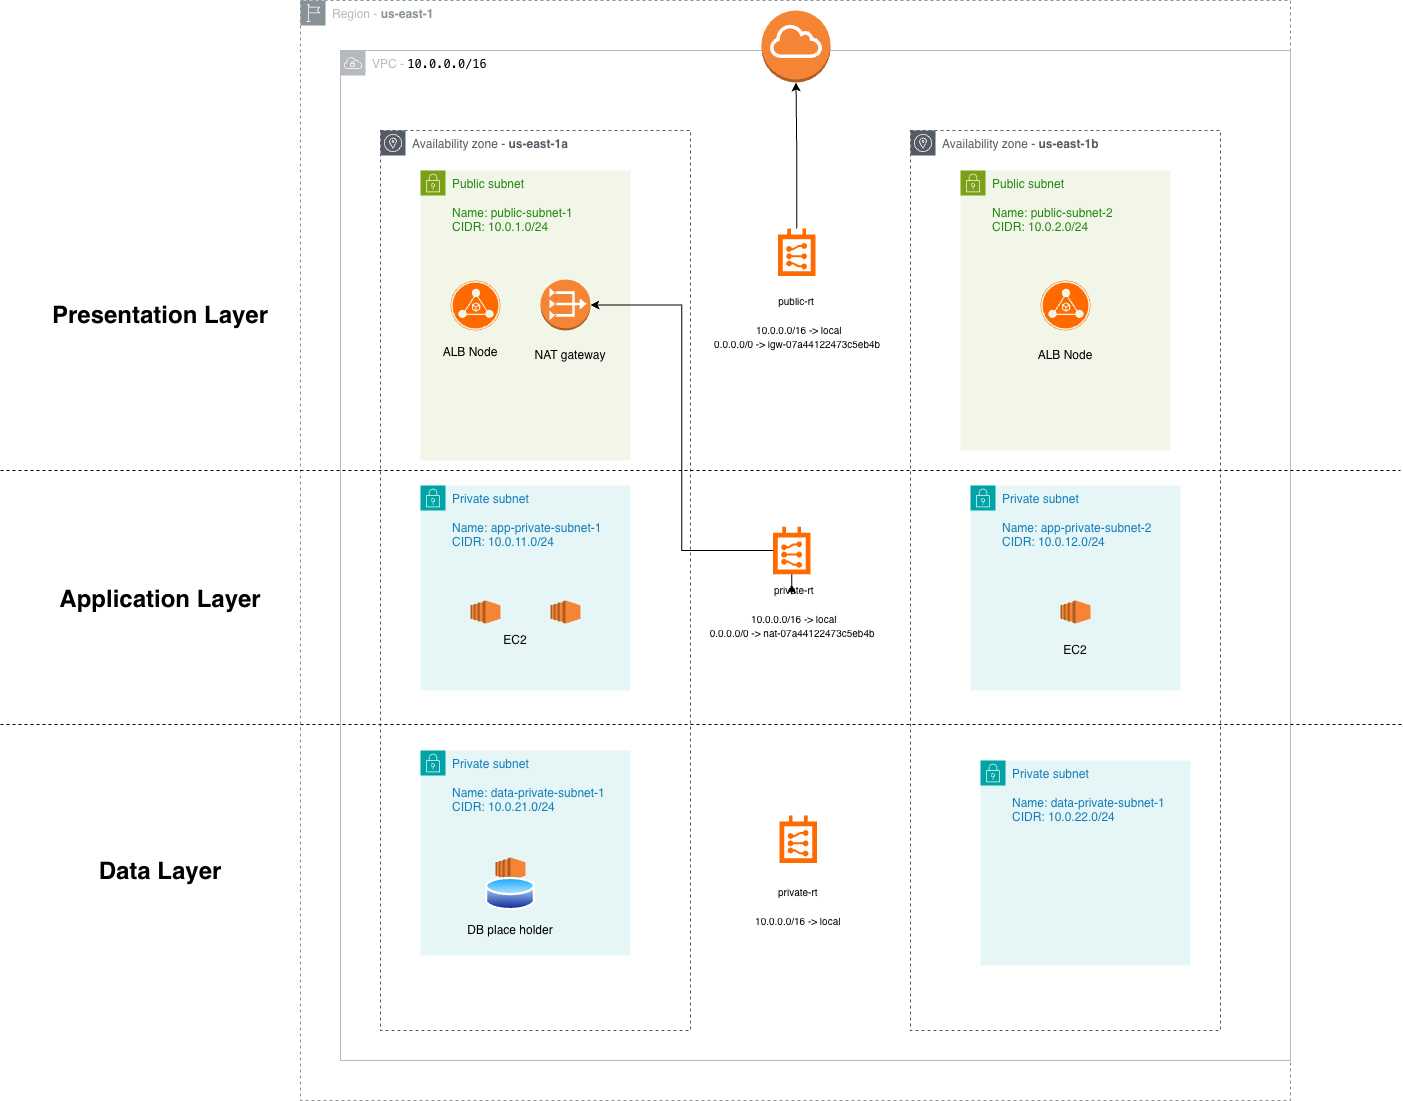

The diagram above was exported from draw.io. Its source (the exported page's mxGraphModel, read from the mxfile embedded in the PNG):
<mxGraphModel dx="2847" dy="1300" grid="1" gridSize="10" guides="1" tooltips="1" connect="1" arrows="1" fold="1" page="1" pageScale="1" pageWidth="827" pageHeight="1169" background="#ffffff" math="0" shadow="0">
  <root>
    <mxCell id="0" />
    <mxCell id="1" parent="0" />
    <mxCell id="gYAbIMlzHnwB28rj23zQ-1" parent="1" style="sketch=0;outlineConnect=0;gradientColor=none;html=1;whiteSpace=wrap;fontSize=12;fontStyle=0;shape=mxgraph.aws4.group;grIcon=mxgraph.aws4.group_region;strokeColor=#879196;fillColor=none;verticalAlign=top;align=left;spacingLeft=30;fontColor=#879196;dashed=1;movable=1;resizable=1;rotatable=1;deletable=1;editable=1;locked=0;connectable=1;" value="&lt;span style=&quot;color: rgb(182, 186, 191);&quot;&gt;Region -&amp;nbsp;&lt;/span&gt;&lt;b&gt;us-east-1&lt;/b&gt;" vertex="1">
      <mxGeometry height="1100" width="990" x="-220" y="30" as="geometry" />
    </mxCell>
    <mxCell id="gYAbIMlzHnwB28rj23zQ-2" parent="1" style="sketch=0;outlineConnect=0;gradientColor=none;html=1;whiteSpace=wrap;fontSize=12;fontStyle=0;shape=mxgraph.aws4.group;grIcon=mxgraph.aws4.group_vpc;strokeColor=#B6BABF;fillColor=none;verticalAlign=top;align=left;spacingLeft=30;fontColor=#B6BABF;dashed=0;movable=1;resizable=1;rotatable=1;deletable=1;editable=1;locked=0;connectable=1;" value="VPC -&amp;nbsp;&lt;span style=&quot;background-color: rgb(255, 255, 255); color: rgb(0, 0, 0); font-family: Menlo, Monaco, &amp;quot;Courier New&amp;quot;, monospace; white-space: pre;&quot;&gt;10.0.0.0/16&lt;/span&gt;" vertex="1">
      <mxGeometry height="1010" width="950" x="-180" y="80" as="geometry" />
    </mxCell>
    <mxCell id="gYAbIMlzHnwB28rj23zQ-9" parent="1" style="sketch=0;outlineConnect=0;gradientColor=none;html=1;whiteSpace=wrap;fontSize=12;fontStyle=0;shape=mxgraph.aws4.group;grIcon=mxgraph.aws4.group_availability_zone;strokeColor=#545B64;fillColor=none;verticalAlign=top;align=left;spacingLeft=30;fontColor=#545B64;dashed=1;" value="Availability zone -&amp;nbsp;&lt;b&gt;us-east-1a&lt;/b&gt;" vertex="1">
      <mxGeometry height="900" width="310" x="-140" y="160" as="geometry" />
    </mxCell>
    <mxCell id="gYAbIMlzHnwB28rj23zQ-10" parent="1" style="sketch=0;outlineConnect=0;gradientColor=none;html=1;whiteSpace=wrap;fontSize=12;fontStyle=0;shape=mxgraph.aws4.group;grIcon=mxgraph.aws4.group_availability_zone;strokeColor=#545B64;fillColor=none;verticalAlign=top;align=left;spacingLeft=30;fontColor=#545B64;dashed=1;" value="Availability zone -&amp;nbsp;&lt;b&gt;us-east-1b&lt;/b&gt;" vertex="1">
      <mxGeometry height="900" width="310" x="390" y="160" as="geometry" />
    </mxCell>
    <mxCell id="gYAbIMlzHnwB28rj23zQ-5" parent="1" style="points=[[0,0],[0.25,0],[0.5,0],[0.75,0],[1,0],[1,0.25],[1,0.5],[1,0.75],[1,1],[0.75,1],[0.5,1],[0.25,1],[0,1],[0,0.75],[0,0.5],[0,0.25]];outlineConnect=0;gradientColor=none;html=1;whiteSpace=wrap;fontSize=12;fontStyle=0;container=1;pointerEvents=0;collapsible=0;recursiveResize=0;shape=mxgraph.aws4.group;grIcon=mxgraph.aws4.group_security_group;grStroke=0;strokeColor=#7AA116;fillColor=#F2F6E8;verticalAlign=top;align=left;spacingLeft=30;fontColor=#248814;dashed=0;" value="Public subnet&lt;div&gt;&lt;div&gt;&lt;br&gt;&lt;/div&gt;&lt;div&gt;Name: public-subnet-1&lt;/div&gt;&lt;div&gt;CIDR: 10.0.1.0/24&lt;/div&gt;&lt;/div&gt;" vertex="1">
      <mxGeometry height="290" width="210" x="-100" y="200" as="geometry" />
    </mxCell>
    <mxCell id="gYAbIMlzHnwB28rj23zQ-60" parent="gYAbIMlzHnwB28rj23zQ-5" style="outlineConnect=0;dashed=0;verticalLabelPosition=bottom;verticalAlign=top;align=center;html=1;shape=mxgraph.aws3.vpc_nat_gateway;fillColor=#F58534;gradientColor=none;" value="" vertex="1">
      <mxGeometry height="51" width="50" x="120" y="109" as="geometry" />
    </mxCell>
    <mxCell id="gYAbIMlzHnwB28rj23zQ-8" parent="1" style="points=[[0,0],[0.25,0],[0.5,0],[0.75,0],[1,0],[1,0.25],[1,0.5],[1,0.75],[1,1],[0.75,1],[0.5,1],[0.25,1],[0,1],[0,0.75],[0,0.5],[0,0.25]];outlineConnect=0;gradientColor=none;html=1;whiteSpace=wrap;fontSize=12;fontStyle=0;container=1;pointerEvents=0;collapsible=0;recursiveResize=0;shape=mxgraph.aws4.group;grIcon=mxgraph.aws4.group_security_group;grStroke=0;strokeColor=#00A4A6;fillColor=#E6F6F7;verticalAlign=top;align=left;spacingLeft=30;fontColor=#147EBA;dashed=0;" value="Private subnet&lt;div&gt;&lt;br&gt;&lt;/div&gt;&lt;div&gt;&lt;div&gt;Name: app-private-subnet-1&lt;/div&gt;&lt;div&gt;CIDR: 10.0.11.0/24&lt;/div&gt;&lt;/div&gt;" vertex="1">
      <mxGeometry height="205" width="210" x="-100" y="515" as="geometry" />
    </mxCell>
    <mxCell id="gYAbIMlzHnwB28rj23zQ-45" parent="gYAbIMlzHnwB28rj23zQ-8" style="outlineConnect=0;dashed=0;verticalLabelPosition=bottom;verticalAlign=top;align=center;html=1;shape=mxgraph.aws3.ec2;fillColor=#F58534;gradientColor=none;" value="" vertex="1">
      <mxGeometry height="23" width="30" x="50" y="115" as="geometry" />
    </mxCell>
    <mxCell id="gYAbIMlzHnwB28rj23zQ-11" parent="1" style="points=[];aspect=fixed;html=1;align=center;shadow=0;dashed=0;fillColor=#FF6A00;strokeColor=none;shape=mxgraph.alibaba_cloud.route_table;" value="" vertex="1">
      <mxGeometry height="47.400000000000006" width="37.5" x="257.5" y="258" as="geometry" />
    </mxCell>
    <mxCell id="gYAbIMlzHnwB28rj23zQ-61" edge="1" parent="1" source="gYAbIMlzHnwB28rj23zQ-13" style="edgeStyle=orthogonalEdgeStyle;rounded=0;orthogonalLoop=1;jettySize=auto;html=1;" target="gYAbIMlzHnwB28rj23zQ-21" value="">
      <mxGeometry relative="1" as="geometry" />
    </mxCell>
    <mxCell id="gYAbIMlzHnwB28rj23zQ-13" parent="1" style="points=[];aspect=fixed;html=1;align=center;shadow=0;dashed=0;fillColor=#FF6A00;strokeColor=none;shape=mxgraph.alibaba_cloud.route_table;" value="" vertex="1">
      <mxGeometry height="47.400000000000006" width="37.5" x="252.5" y="556.3" as="geometry" />
    </mxCell>
    <mxCell id="gYAbIMlzHnwB28rj23zQ-15" parent="1" style="points=[[0,0],[0.25,0],[0.5,0],[0.75,0],[1,0],[1,0.25],[1,0.5],[1,0.75],[1,1],[0.75,1],[0.5,1],[0.25,1],[0,1],[0,0.75],[0,0.5],[0,0.25]];outlineConnect=0;gradientColor=none;html=1;whiteSpace=wrap;fontSize=12;fontStyle=0;container=1;pointerEvents=0;collapsible=0;recursiveResize=0;shape=mxgraph.aws4.group;grIcon=mxgraph.aws4.group_security_group;grStroke=0;strokeColor=#7AA116;fillColor=#F2F6E8;verticalAlign=top;align=left;spacingLeft=30;fontColor=#248814;dashed=0;" value="Public subnet&lt;div&gt;&lt;br&gt;&lt;/div&gt;&lt;div&gt;&lt;div&gt;Name: public-subnet-2&lt;/div&gt;&lt;div&gt;CIDR: 10.0.2.0/24&lt;/div&gt;&lt;/div&gt;" vertex="1">
      <mxGeometry height="280" width="210" x="440" y="200" as="geometry" />
    </mxCell>
    <mxCell id="gYAbIMlzHnwB28rj23zQ-42" parent="gYAbIMlzHnwB28rj23zQ-15" style="text;html=1;whiteSpace=wrap;strokeColor=none;fillColor=none;align=center;verticalAlign=middle;rounded=0;" value="ALB Node" vertex="1">
      <mxGeometry height="30" width="130" x="40" y="170" as="geometry" />
    </mxCell>
    <mxCell id="gYAbIMlzHnwB28rj23zQ-18" parent="1" style="points=[[0,0],[0.25,0],[0.5,0],[0.75,0],[1,0],[1,0.25],[1,0.5],[1,0.75],[1,1],[0.75,1],[0.5,1],[0.25,1],[0,1],[0,0.75],[0,0.5],[0,0.25]];outlineConnect=0;gradientColor=none;html=1;whiteSpace=wrap;fontSize=12;fontStyle=0;container=1;pointerEvents=0;collapsible=0;recursiveResize=0;shape=mxgraph.aws4.group;grIcon=mxgraph.aws4.group_security_group;grStroke=0;strokeColor=#00A4A6;fillColor=#E6F6F7;verticalAlign=top;align=left;spacingLeft=30;fontColor=#147EBA;dashed=0;" value="Private subnet&lt;div&gt;&lt;br&gt;&lt;/div&gt;&lt;div&gt;&lt;div&gt;Name: app-private-subnet-2&lt;/div&gt;&lt;div&gt;CIDR: 10.0.12.0/24&lt;/div&gt;&lt;/div&gt;" vertex="1">
      <mxGeometry height="205" width="210" x="450" y="515" as="geometry" />
    </mxCell>
    <mxCell id="gYAbIMlzHnwB28rj23zQ-52" parent="gYAbIMlzHnwB28rj23zQ-18" style="outlineConnect=0;dashed=0;verticalLabelPosition=bottom;verticalAlign=top;align=center;html=1;shape=mxgraph.aws3.ec2;fillColor=#F58534;gradientColor=none;" value="" vertex="1">
      <mxGeometry height="23" width="30" x="90" y="115" as="geometry" />
    </mxCell>
    <mxCell id="gYAbIMlzHnwB28rj23zQ-20" parent="1" style="text;html=1;whiteSpace=wrap;strokeColor=none;fillColor=none;align=center;verticalAlign=middle;rounded=0;" value="&lt;div&gt;&lt;span style=&quot;font-size: 10px;&quot;&gt;public-rt&lt;/span&gt;&lt;/div&gt;&lt;div&gt;&lt;span style=&quot;font-size: 10px;&quot;&gt;&lt;br&gt;&lt;/span&gt;&lt;/div&gt;&lt;div&gt;&lt;font style=&quot;font-size: 10px;&quot;&gt;&amp;nbsp; 10.0.0.0/16 -&amp;gt; local&lt;/font&gt;&lt;/div&gt;&lt;div&gt;&lt;span style=&quot;background-color: transparent;&quot;&gt;&lt;font style=&quot;font-size: 10px;&quot;&gt;&amp;nbsp; 0.0.0.0/0 -&amp;gt; igw-07a44122473c5eb4b&lt;/font&gt;&lt;/span&gt;&amp;nbsp;&lt;/div&gt;" vertex="1">
      <mxGeometry height="87.4" width="190" x="181.25" y="308" as="geometry" />
    </mxCell>
    <mxCell id="gYAbIMlzHnwB28rj23zQ-21" parent="1" style="text;html=1;whiteSpace=wrap;strokeColor=none;fillColor=none;align=center;verticalAlign=middle;rounded=0;" value="&lt;br&gt;&lt;div&gt;&lt;span style=&quot;font-size: 10px;&quot;&gt;&amp;nbsp; private-rt&lt;/span&gt;&lt;/div&gt;&lt;div&gt;&lt;span style=&quot;font-size: 10px;&quot;&gt;&lt;br&gt;&lt;/span&gt;&lt;/div&gt;&lt;div&gt;&lt;font style=&quot;font-size: 10px;&quot;&gt;&amp;nbsp; 10.0.0.0/16 -&amp;gt; local&lt;/font&gt;&lt;/div&gt;&lt;div&gt;&lt;font style=&quot;font-size: 10px;&quot;&gt;&lt;span style=&quot;font-size: 12px; background-color: transparent;&quot;&gt;&lt;font style=&quot;font-size: 10px;&quot;&gt;&amp;nbsp; 0.0.0.0/0 -&amp;gt; nat-07a44122473c5eb4b&lt;/font&gt;&lt;/span&gt;&lt;span style=&quot;font-size: 12px;&quot;&gt;&amp;nbsp;&lt;/span&gt;&lt;/font&gt;&lt;/div&gt;&lt;div&gt;&lt;br&gt;&lt;/div&gt;" vertex="1">
      <mxGeometry height="53.7" width="190" x="176.25" y="613.8" as="geometry" />
    </mxCell>
    <mxCell id="gYAbIMlzHnwB28rj23zQ-37" parent="1" style="points=[];aspect=fixed;html=1;align=center;shadow=0;dashed=0;fillColor=#FF6A00;strokeColor=none;shape=mxgraph.alibaba_cloud.alb_application_load_balancer_02;" value="" vertex="1">
      <mxGeometry height="50" width="50" x="-70" y="310" as="geometry" />
    </mxCell>
    <mxCell id="gYAbIMlzHnwB28rj23zQ-39" parent="1" style="text;html=1;whiteSpace=wrap;strokeColor=none;fillColor=none;align=center;verticalAlign=middle;rounded=0;" value="ALB Node" vertex="1">
      <mxGeometry height="30" width="120" x="-110" y="367.4" as="geometry" />
    </mxCell>
    <mxCell id="gYAbIMlzHnwB28rj23zQ-41" parent="1" style="points=[];aspect=fixed;html=1;align=center;shadow=0;dashed=0;fillColor=#FF6A00;strokeColor=none;shape=mxgraph.alibaba_cloud.alb_application_load_balancer_02;" value="" vertex="1">
      <mxGeometry height="50" width="50" x="520" y="310" as="geometry" />
    </mxCell>
    <mxCell id="gYAbIMlzHnwB28rj23zQ-46" parent="1" style="outlineConnect=0;dashed=0;verticalLabelPosition=bottom;verticalAlign=top;align=center;html=1;shape=mxgraph.aws3.ec2;fillColor=#F58534;gradientColor=none;" value="" vertex="1">
      <mxGeometry height="23" width="30" x="30" y="630" as="geometry" />
    </mxCell>
    <mxCell id="gYAbIMlzHnwB28rj23zQ-48" parent="1" style="text;html=1;whiteSpace=wrap;strokeColor=none;fillColor=none;align=center;verticalAlign=middle;rounded=0;" value="EC2" vertex="1">
      <mxGeometry height="20" width="120" x="-65" y="660" as="geometry" />
    </mxCell>
    <mxCell id="gYAbIMlzHnwB28rj23zQ-53" parent="1" style="text;html=1;whiteSpace=wrap;strokeColor=none;fillColor=none;align=center;verticalAlign=middle;rounded=0;" value="EC2" vertex="1">
      <mxGeometry height="20" width="120" x="495" y="670" as="geometry" />
    </mxCell>
    <mxCell id="gYAbIMlzHnwB28rj23zQ-54" parent="1" style="points=[[0,0],[0.25,0],[0.5,0],[0.75,0],[1,0],[1,0.25],[1,0.5],[1,0.75],[1,1],[0.75,1],[0.5,1],[0.25,1],[0,1],[0,0.75],[0,0.5],[0,0.25]];outlineConnect=0;gradientColor=none;html=1;whiteSpace=wrap;fontSize=12;fontStyle=0;container=1;pointerEvents=0;collapsible=0;recursiveResize=0;shape=mxgraph.aws4.group;grIcon=mxgraph.aws4.group_security_group;grStroke=0;strokeColor=#00A4A6;fillColor=#E6F6F7;verticalAlign=top;align=left;spacingLeft=30;fontColor=#147EBA;dashed=0;" value="Private subnet&lt;div&gt;&lt;br&gt;&lt;/div&gt;&lt;div&gt;&lt;div&gt;Name: data-private-subnet-1&lt;/div&gt;&lt;div&gt;CIDR: 10.0.21.0/24&lt;/div&gt;&lt;/div&gt;" vertex="1">
      <mxGeometry height="205" width="210" x="-100" y="780" as="geometry" />
    </mxCell>
    <mxCell id="gYAbIMlzHnwB28rj23zQ-55" parent="gYAbIMlzHnwB28rj23zQ-54" style="outlineConnect=0;dashed=0;verticalLabelPosition=bottom;verticalAlign=top;align=center;html=1;shape=mxgraph.aws3.ec2;fillColor=#F58534;gradientColor=none;" value="" vertex="1">
      <mxGeometry height="23" width="30" x="75" y="107" as="geometry" />
    </mxCell>
    <mxCell id="gYAbIMlzHnwB28rj23zQ-58" parent="gYAbIMlzHnwB28rj23zQ-54" style="image;aspect=fixed;perimeter=ellipsePerimeter;html=1;align=center;shadow=0;dashed=0;spacingTop=3;image=img/lib/active_directory/database.svg;" value="" vertex="1">
      <mxGeometry height="37" width="50" x="65" y="125" as="geometry" />
    </mxCell>
    <mxCell id="gYAbIMlzHnwB28rj23zQ-56" parent="1" style="points=[[0,0],[0.25,0],[0.5,0],[0.75,0],[1,0],[1,0.25],[1,0.5],[1,0.75],[1,1],[0.75,1],[0.5,1],[0.25,1],[0,1],[0,0.75],[0,0.5],[0,0.25]];outlineConnect=0;gradientColor=none;html=1;whiteSpace=wrap;fontSize=12;fontStyle=0;container=1;pointerEvents=0;collapsible=0;recursiveResize=0;shape=mxgraph.aws4.group;grIcon=mxgraph.aws4.group_security_group;grStroke=0;strokeColor=#00A4A6;fillColor=#E6F6F7;verticalAlign=top;align=left;spacingLeft=30;fontColor=#147EBA;dashed=0;" value="Private subnet&lt;div&gt;&lt;br&gt;&lt;/div&gt;&lt;div&gt;&lt;div&gt;Name: data-private-subnet-1&lt;/div&gt;&lt;div&gt;CIDR: 10.0.22.0/24&lt;/div&gt;&lt;/div&gt;" vertex="1">
      <mxGeometry height="205" width="210" x="460" y="790" as="geometry" />
    </mxCell>
    <mxCell id="gYAbIMlzHnwB28rj23zQ-59" parent="1" style="text;html=1;whiteSpace=wrap;strokeColor=none;fillColor=none;align=center;verticalAlign=middle;rounded=0;" value="DB place holder" vertex="1">
      <mxGeometry height="20" width="120" x="-70" y="950" as="geometry" />
    </mxCell>
    <mxCell id="gYAbIMlzHnwB28rj23zQ-62" edge="1" parent="1" source="gYAbIMlzHnwB28rj23zQ-13" style="edgeStyle=orthogonalEdgeStyle;rounded=0;orthogonalLoop=1;jettySize=auto;html=1;entryX=1;entryY=0.5;entryDx=0;entryDy=0;entryPerimeter=0;" target="gYAbIMlzHnwB28rj23zQ-60">
      <mxGeometry relative="1" as="geometry" />
    </mxCell>
    <mxCell id="gYAbIMlzHnwB28rj23zQ-64" parent="1" style="text;html=1;whiteSpace=wrap;strokeColor=none;fillColor=none;align=center;verticalAlign=middle;rounded=0;" value="NAT gateway" vertex="1">
      <mxGeometry height="30" width="120" x="-10" y="370" as="geometry" />
    </mxCell>
    <mxCell id="gYAbIMlzHnwB28rj23zQ-65" edge="1" parent="1" style="endArrow=none;dashed=1;html=1;rounded=0;" value="">
      <mxGeometry height="50" relative="1" width="50" as="geometry">
        <mxPoint x="-520" y="500" as="sourcePoint" />
        <mxPoint x="880" y="500" as="targetPoint" />
      </mxGeometry>
    </mxCell>
    <mxCell id="gYAbIMlzHnwB28rj23zQ-66" edge="1" parent="1" style="endArrow=none;dashed=1;html=1;rounded=0;" value="">
      <mxGeometry height="50" relative="1" width="50" as="geometry">
        <mxPoint x="-520" y="754" as="sourcePoint" />
        <mxPoint x="881" y="754" as="targetPoint" />
      </mxGeometry>
    </mxCell>
    <mxCell id="gYAbIMlzHnwB28rj23zQ-67" parent="1" style="text;html=1;whiteSpace=wrap;strokeColor=none;fillColor=none;align=center;verticalAlign=middle;rounded=0;" value="&lt;br&gt;&lt;div&gt;&lt;span style=&quot;font-size: 10px;&quot;&gt;&amp;nbsp; private-rt&lt;/span&gt;&lt;/div&gt;&lt;div&gt;&lt;span style=&quot;font-size: 10px;&quot;&gt;&lt;br&gt;&lt;/span&gt;&lt;/div&gt;&lt;div&gt;&lt;font style=&quot;font-size: 10px;&quot;&gt;&amp;nbsp; 10.0.0.0/16 -&amp;gt; local&lt;/font&gt;&lt;/div&gt;&lt;div&gt;&lt;br&gt;&lt;/div&gt;&lt;div&gt;&lt;br&gt;&lt;/div&gt;" vertex="1">
      <mxGeometry height="53.7" width="190" x="180" y="916.3" as="geometry" />
    </mxCell>
    <mxCell id="gYAbIMlzHnwB28rj23zQ-68" parent="1" style="points=[];aspect=fixed;html=1;align=center;shadow=0;dashed=0;fillColor=#FF6A00;strokeColor=none;shape=mxgraph.alibaba_cloud.route_table;" value="" vertex="1">
      <mxGeometry height="47.400000000000006" width="37.5" x="259" y="845" as="geometry" />
    </mxCell>
    <mxCell id="gYAbIMlzHnwB28rj23zQ-69" parent="1" style="outlineConnect=0;dashed=0;verticalLabelPosition=bottom;verticalAlign=top;align=center;html=1;shape=mxgraph.aws3.internet_gateway;fillColor=#F58534;gradientColor=none;" value="" vertex="1">
      <mxGeometry height="72" width="69" x="241" y="40" as="geometry" />
    </mxCell>
    <mxCell id="gYAbIMlzHnwB28rj23zQ-70" edge="1" parent="1" source="gYAbIMlzHnwB28rj23zQ-11" style="edgeStyle=orthogonalEdgeStyle;rounded=0;orthogonalLoop=1;jettySize=auto;html=1;entryX=0.5;entryY=1;entryDx=0;entryDy=0;entryPerimeter=0;" target="gYAbIMlzHnwB28rj23zQ-69">
      <mxGeometry relative="1" as="geometry" />
    </mxCell>
    <mxCell id="g-Qn-etctnac1jagVfhF-2" parent="1" style="text;html=1;whiteSpace=wrap;strokeColor=none;fillColor=none;align=center;verticalAlign=middle;rounded=0;" value="&lt;h1&gt;Presentation Layer&lt;/h1&gt;" vertex="1">
      <mxGeometry height="30" width="280" x="-500" y="330" as="geometry" />
    </mxCell>
    <mxCell id="g-Qn-etctnac1jagVfhF-3" parent="1" style="text;html=1;whiteSpace=wrap;strokeColor=none;fillColor=none;align=center;verticalAlign=middle;rounded=0;" value="&lt;h1&gt;Application Layer&lt;/h1&gt;" vertex="1">
      <mxGeometry height="30" width="280" x="-500" y="613.8" as="geometry" />
    </mxCell>
    <mxCell id="g-Qn-etctnac1jagVfhF-4" parent="1" style="text;html=1;whiteSpace=wrap;strokeColor=none;fillColor=none;align=center;verticalAlign=middle;rounded=0;" value="&lt;h1&gt;Data Layer&lt;/h1&gt;" vertex="1">
      <mxGeometry height="30" width="280" x="-500" y="886.3" as="geometry" />
    </mxCell>
  </root>
</mxGraphModel>